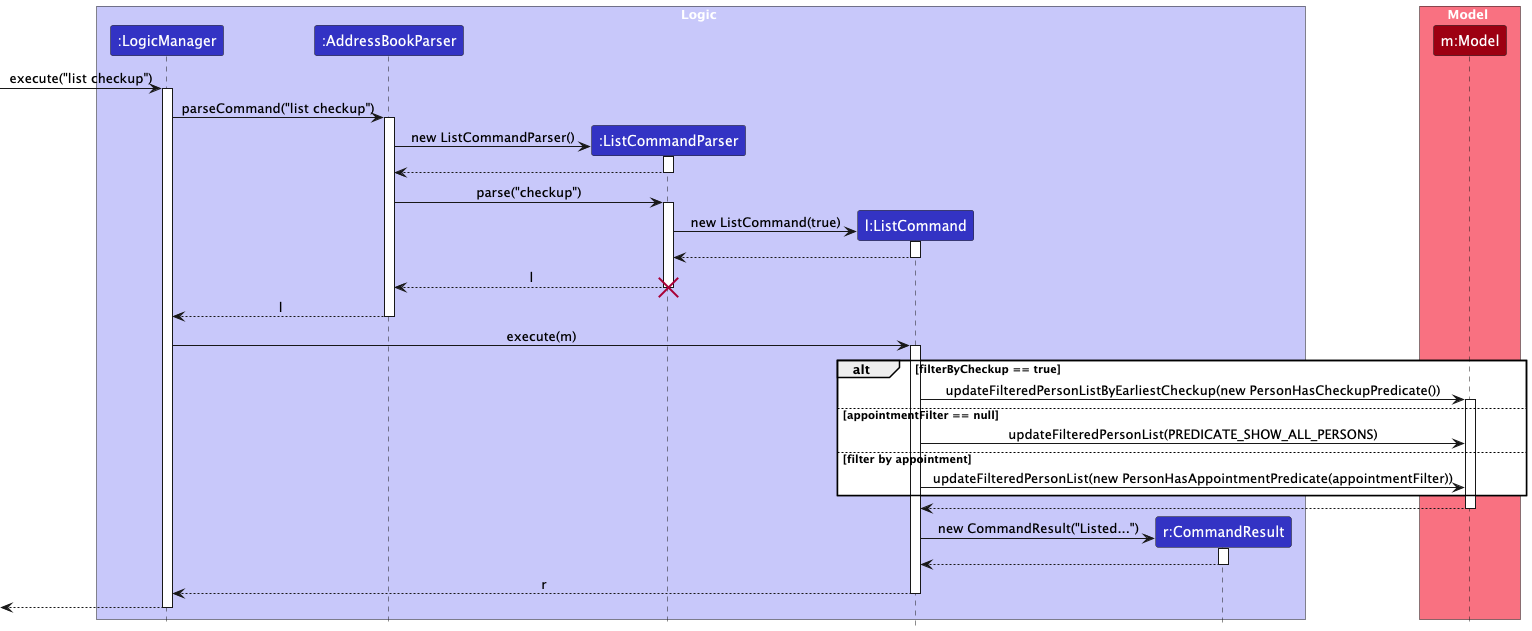

The diagram above was rendered by PlantUML. Its source (embedded in the PNG):
@startuml
!include style.puml
skinparam ArrowFontStyle plain

box Logic LOGIC_COLOR_T1
participant ":LogicManager" as LogicManager LOGIC_COLOR
participant ":AddressBookParser" as AddressBookParser LOGIC_COLOR
participant ":ListCommandParser" as ListCommandParser LOGIC_COLOR
participant "l:ListCommand" as ListCommand LOGIC_COLOR
participant "r:CommandResult" as CommandResult LOGIC_COLOR
end box

box Model MODEL_COLOR_T1
participant "m:Model" as Model MODEL_COLOR
end box

[-> LogicManager : execute("list checkup")
activate LogicManager

LogicManager -> AddressBookParser : parseCommand("list checkup")
activate AddressBookParser

create ListCommandParser
AddressBookParser -> ListCommandParser : new ListCommandParser()
activate ListCommandParser
ListCommandParser --> AddressBookParser
deactivate ListCommandParser

AddressBookParser -> ListCommandParser : parse("checkup")
activate ListCommandParser

create ListCommand
ListCommandParser -> ListCommand : new ListCommand(true)
activate ListCommand
ListCommand --> ListCommandParser
deactivate ListCommand

ListCommandParser --> AddressBookParser : l
deactivate ListCommandParser
destroy ListCommandParser

AddressBookParser --> LogicManager : l
deactivate AddressBookParser

LogicManager -> ListCommand : execute(m)
activate ListCommand

alt filterByCheckup == true
    ListCommand -> Model : updateFilteredPersonListByEarliestCheckup(new PersonHasCheckupPredicate())
    activate Model
else appointmentFilter == null
    ListCommand -> Model : updateFilteredPersonList(PREDICATE_SHOW_ALL_PERSONS)
else filter by appointment
    ListCommand -> Model : updateFilteredPersonList(new PersonHasAppointmentPredicate(appointmentFilter))
end

Model --> ListCommand

deactivate Model

create CommandResult
ListCommand -> CommandResult : new CommandResult("Listed...")
activate CommandResult
CommandResult --> ListCommand
deactivate CommandResult

ListCommand --> LogicManager : r
deactivate ListCommand

[<-- LogicManager
deactivate LogicManager
@enduml